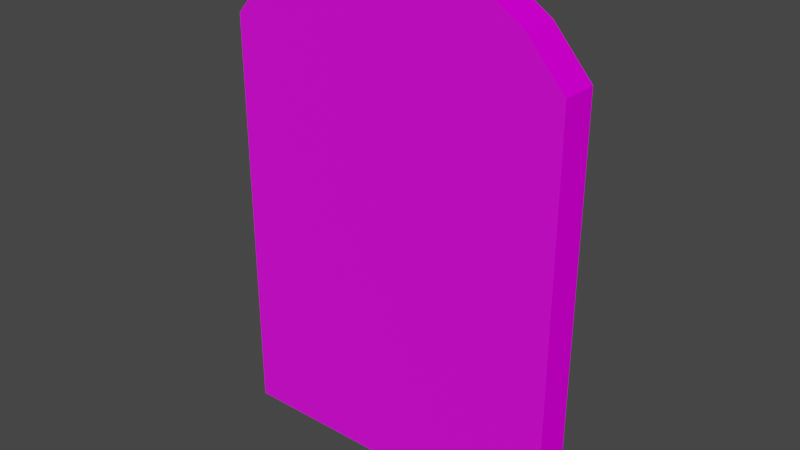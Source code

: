 # Source: DungeonDoorKeyed.blend  (saved by Blender 2.93.20; exported with 4.5.12 LTS)
import bpy
from mathutils import Matrix  # noqa: F401  (used for matrix-valued properties, if any)

bpy.ops.wm.read_factory_settings(use_empty=True)
scene = bpy.context.scene
scene.name = 'Scene'

# ---- images (referenced by path relative to the original .blend; pixels are not part of the script)
import os
ASSET_DIR = os.environ.get("B2B_ASSET_DIR", "")  # directory of the original .blend (textures are referenced by path, not embedded)
HERE = os.path.dirname(os.path.abspath(__file__))  # packed textures are extracted next to this script under _unpacked/

def load_image(name, relpath, width, height, colorspace="sRGB"):
    """Load a texture the original file referenced (path relative to the .blend, or extracted next to this script)."""
    p = next((c for c in (os.path.join(HERE, relpath), os.path.join(ASSET_DIR, relpath)) if relpath and os.path.exists(c)), "")
    if p:
        img = bpy.data.images.load(p, check_existing=True)
        img.name = name
    else:  # same state as the original file: an image datablock whose file is absent (Cycles renders it pink)
        img = bpy.data.images.new(name, width, height)
        img.source = "FILE"
        img.filepath = "//" + (relpath or name)
    img.colorspace_settings.name = colorspace
    return img
img_uv = load_image('UV', '', 1024, 1024, 'sRGB')

# ---- materials (node trees are filled in below, after node groups)
mat_front = bpy.data.materials.new('Front')
mat_back = bpy.data.materials.new('Back')

# ---- material node trees
mat_front.use_nodes = True; mat_front.node_tree.nodes.clear()
_N = mat_front.node_tree.nodes; _L = mat_front.node_tree.links
n0 = _N.new('ShaderNodeOutputMaterial'); n0.name = 'Material Output'; n0.location = (300, 300)
n1 = _N.new('ShaderNodeBsdfDiffuse'); n1.name = 'Diffuse BSDF'; n1.location = (121, 408)
n2 = _N.new('ShaderNodeTexImage'); n2.name = 'Image Texture'; n2.location = (-151, 674)
n2.image = img_uv
_L.new(n1.outputs[0], n0.inputs[0])
_L.new(n2.outputs[0], n1.inputs[0])
n0.is_active_output = True
mat_back.use_nodes = True; mat_back.node_tree.nodes.clear()
_N = mat_back.node_tree.nodes; _L = mat_back.node_tree.links
n0 = _N.new('ShaderNodeBsdfPrincipled'); n0.name = 'Principled BSDF'; n0.location = (10, 300)
n0.distribution = 'GGX'
n0.subsurface_method = 'BURLEY'
n0.inputs[3].default_value = 1.45
n0.inputs[27].default_value = (0.0, 0.0, 0.0, 1.0)
n0.inputs[28].default_value = 1.0
n1 = _N.new('ShaderNodeOutputMaterial'); n1.name = 'Material Output'; n1.location = (300, 300)
n2 = _N.new('ShaderNodeTexImage'); n2.name = 'Image Texture'; n2.location = (-173, 549)
n2.image = img_uv
_L.new(n0.outputs[0], n1.inputs[0])
_L.new(n2.outputs[0], n0.inputs[0])
n1.is_active_output = True

# ---- world
world_world = bpy.data.worlds.new('World'); scene.world = world_world
world_world.use_nodes = True; world_world.node_tree.nodes.clear()
_N = world_world.node_tree.nodes; _L = world_world.node_tree.links
n0 = _N.new('ShaderNodeOutputWorld'); n0.name = 'World Output'; n0.location = (300, 300)
n1 = _N.new('ShaderNodeBackground'); n1.name = 'Background'; n1.location = (10, 300)
n1.inputs[0].default_value = (0.05088, 0.05088, 0.05088, 1.0)
_L.new(n1.outputs[0], n0.inputs[0])
n0.is_active_output = True
world_world.color = (0.05088, 0.05088, 0.05088)
world_world.use_sun_shadow = False
world_world.sun_shadow_jitter_overblur = 0.0

# ---- meshes
me_cylinder = bpy.data.meshes.new('Cylinder')
me_cylinder.from_pydata([(0.3638, 0.03893, 0.0), (0.09318, 0.03893, 1.061), (0.3638, -0.03893, 0.0), (0.09318, -0.03893, 1.061), (-0.09318, 0.03893, 1.061), (-0.09318, -0.03893, 1.061), (0.1903, 0.03893, 1.034), (0.1903, -0.03893, 1.034), (-0.1903, -0.03893, 1.034), (-0.1903, 0.03893, 1.034), (0.2828, 0.03893, 0.9733), (0.2828, -0.03893, 0.9733), (-0.2828, -0.03893, 0.9733), (-0.2828, 0.03893, 0.9733), (0.3638, 0.03893, 0.8813), (0.3638, -0.03893, 0.8813), (-0.3638, -0.03893, 0.0), (-0.3638, -0.03893, 0.8813), (-0.3638, 0.03893, 0.8813), (-0.3638, 0.03893, 0.0)], [], [(3, 4, 5), (7, 1, 3), (12, 15, 8), (9, 5, 4), (6, 14, 1), (14, 18, 13), (11, 6, 7), (15, 3, 5), (12, 17, 15), (13, 8, 9), (1, 14, 4), (14, 2, 0), (6, 10, 14), (15, 10, 11), (15, 7, 3), (17, 18, 16), (16, 2, 17), (18, 12, 13), (4, 14, 9), (16, 0, 2), (15, 11, 7), (14, 0, 18), (3, 1, 4), (7, 6, 1), (9, 8, 5), (11, 10, 6), (13, 12, 8), (14, 15, 2), (15, 14, 10), (15, 5, 8), (18, 17, 12), (0, 19, 18), (16, 19, 0), (2, 15, 17), (9, 14, 13), (18, 19, 16)])
me_cylinder.polygons.foreach_set('material_index', [0, 0, 1, 0, 0, 0, 0, 1, 1, 0, 0, 0, 0, 0, 1, 0, 1, 0, 0, 0, 1, 0, 0, 0, 0, 0, 0, 0, 0, 1, 0, 0, 0, 1, 0, 0])
_uv = me_cylinder.uv_layers.new(name='UVMap')
_uv.uv.foreach_set('vector', [0.09558, 0.3464, 0.1609, 0.5021, 0.09558, 0.5021, 0.09558, 0.2623, 0.1609, 0.3464, 0.09558, 0.3464, 0.859, 0.9129, 0.2672, 0.829, 0.7761, 0.966, 0.1609, 0.5862, 0.09558, 0.5021, 0.1609, 0.5021, 0.4265, 0.9642, 0.2672, 0.829, 0.5145, 0.9875, 0.2672, 0.829, 0.9329, 0.829, 0.859, 0.9129, 0.09558, 0.17, 0.1609, 0.2623, 0.09558, 0.2623, 0.2672, 0.829, 0.5145, 0.9875, 0.6852, 0.9885, 0.859, 0.9129, 0.9329, 0.829, 0.2672, 0.829, 0.1609, 0.6785, 0.09558, 0.5862, 0.1609, 0.5862, 0.5145, 0.9875, 0.2672, 0.829, 0.6852, 0.9885, 0.2532, 0.829, 0.1903, 0.06368, 0.2532, 0.06368, 0.4265, 0.9642, 0.34, 0.9102, 0.2672, 0.829, 0.09558, 0.06761, 0.1609, 0.17, 0.09558, 0.17, 0.2672, 0.829, 0.4265, 0.9642, 0.5145, 0.9875, 0.9979, 0.829, 0.9329, 0.829, 0.9979, 0.06368, 0.9329, 0.06368, 0.2672, 0.06368, 0.9329, 0.829, 0.1609, 0.7809, 0.09558, 0.6785, 0.1609, 0.6785, 0.6852, 0.9885, 0.2672, 0.829, 0.7761, 0.966, 0.9329, 0.009628, 0.2672, 0.06368, 0.2672, 0.009628, 0.2672, 0.829, 0.34, 0.9102, 0.4265, 0.9642, 0.2672, 0.829, 0.2672, 0.06368, 0.9329, 0.829, 0.09558, 0.3464, 0.1609, 0.3464, 0.1609, 0.5021, 0.09558, 0.2623, 0.1609, 0.2623, 0.1609, 0.3464, 0.1609, 0.5862, 0.09558, 0.5862, 0.09558, 0.5021, 0.09558, 0.17, 0.1609, 0.17, 0.1609, 0.2623, 0.1609, 0.6785, 0.09558, 0.6785, 0.09558, 0.5862, 0.2532, 0.829, 0.1903, 0.829, 0.1903, 0.06368, 0.09558, 0.06761, 0.1609, 0.06761, 0.1609, 0.17, 0.2672, 0.829, 0.6852, 0.9885, 0.7761, 0.966, 0.1609, 0.7809, 0.09558, 0.7809, 0.09558, 0.6785, 0.2672, 0.06368, 0.9329, 0.06368, 0.9329, 0.829, 0.9329, 0.009628, 0.9329, 0.06368, 0.2672, 0.06368, 0.2672, 0.06368, 0.2672, 0.829, 0.9329, 0.829, 0.7761, 0.966, 0.2672, 0.829, 0.859, 0.9129, 0.9329, 0.829, 0.9329, 0.06368, 0.9979, 0.06368])
me_cylinder.materials.append(mat_front)
me_cylinder.materials.append(mat_back)
me_cylinder.use_remesh_fix_poles = True
me_cylinder.use_remesh_preserve_attributes = False
me_cylinder.use_mirror_vertex_groups = False
me_cylinder.update()

# ---- objects
ob_hinge = bpy.data.objects.new('Hinge', None)
ob_door = bpy.data.objects.new('Door', me_cylinder)

# ---- transforms, parenting, visibility, modifiers, constraints
ob_hinge.location = (0.3637, -5.385e-05, 0.7553)
ob_hinge.lineart.crease_threshold = 0.0
ob_door.parent = ob_hinge
ob_door.matrix_parent_inverse = Matrix(((1.0, -0.0, -0.0, -0.3637), (-0.0, 1.0, 0.0, 5.385e-05), (-0.0, -0.0, 1.0, -0.7553), (-0.0, 0.0, -0.0, 1.0)))
ob_door.location = (0.0, 0.0, 0.01204)
ob_door.lineart.crease_threshold = 0.0

# ---- collection membership
scene.collection.objects.link(ob_hinge)
scene.collection.objects.link(ob_door)

# ---- scene / render settings (as saved in the file)
scene.frame_start = 1; scene.frame_end = 250; scene.frame_set(214)
scene.render.engine = 'CYCLES'
scene.cycles.use_denoising = False
scene.cycles.samples = 128
scene.cycles.sampling_pattern = 'TABULATED_SOBOL'
scene.cycles.use_adaptive_sampling = False
scene.cycles.use_light_tree = False
scene.view_settings.view_transform = 'Filmic'
bpy.context.view_layer.update()

# ---- added for rendering (the .blend has no active camera and no usable light): camera, sun
cam_auto = bpy.data.cameras.new('AutoCamera')
cam_auto.lens = 50.0
cam_auto.sensor_width = 36.0
cam_auto.clip_end = 1000.0
ob_auto_camera = bpy.data.objects.new('AutoCamera', cam_auto)
scene.collection.objects.link(ob_auto_camera)
ob_auto_camera.location = (1.19224, -1.43068, 1.49619)
ob_auto_camera.rotation_euler = (1.09748, -7.21219e-08, 0.694738)
scene.camera = ob_auto_camera
light_auto_sun = bpy.data.lights.new('AutoSun', 'SUN')
light_auto_sun.energy = 3.0
light_auto_sun.angle = 0.0523599
ob_auto_sun = bpy.data.objects.new('AutoSun', light_auto_sun)
scene.collection.objects.link(ob_auto_sun)
ob_auto_sun.rotation_euler = (0.872665, 0.174533, 0.523599)
bpy.context.view_layer.update()

